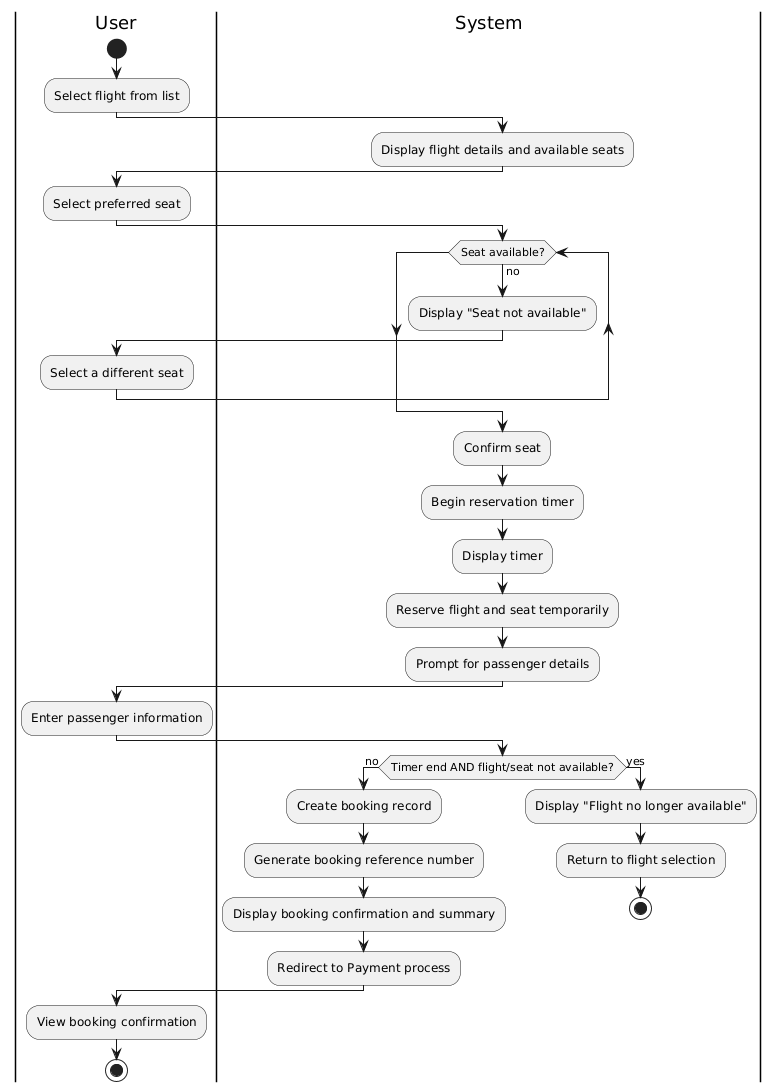

The diagram above was rendered by PlantUML. Its source (embedded in the PNG):
@startuml
|User|
start
:Select flight from list;

|System|
:Display flight details and available seats;

|User|
:Select preferred seat;

|System|
while (Seat available?) is (no)
  :Display "Seat not available";
  |User|
  :Select a different seat;
  |System|
endwhile

|System|
:Confirm seat;
:Begin reservation timer;
:Display timer;
:Reserve flight and seat temporarily;
:Prompt for passenger details;

|User|
:Enter passenger information;

|System|
if (Timer end AND flight/seat not available?) then (no)
  :Create booking record;
  :Generate booking reference number;
  :Display booking confirmation and summary;
  :Redirect to Payment process;
else (yes)
  :Display "Flight no longer available";
  :Return to flight selection;
  stop
endif

|User|
:View booking confirmation;

stop
@enduml